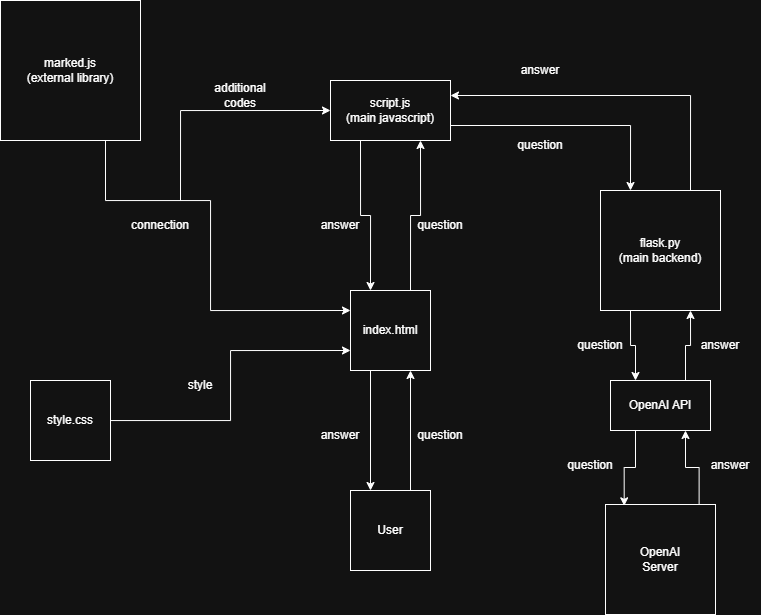

The diagram above was exported from draw.io. Its source (the exported page's mxGraphModel, read from the mxfile embedded in the PNG):
<mxGraphModel dx="1155" dy="695" grid="1" gridSize="10" guides="1" tooltips="1" connect="1" arrows="1" fold="1" page="1" pageScale="1" pageWidth="827" pageHeight="1169" math="0" shadow="0">
  <root>
    <mxCell id="0" />
    <mxCell id="1" parent="0" />
    <mxCell id="ZOT4wE2VqJGO6J4iO_dz-25" edge="1" parent="1" style="edgeStyle=orthogonalEdgeStyle;rounded=0;orthogonalLoop=1;jettySize=auto;html=1;entryX=0.75;entryY=1;entryDx=0;entryDy=0;" target="ZOT4wE2VqJGO6J4iO_dz-22">
      <mxGeometry relative="1" as="geometry">
        <mxPoint x="460" y="370" as="sourcePoint" />
        <mxPoint x="460" y="220" as="targetPoint" />
      </mxGeometry>
    </mxCell>
    <mxCell id="ZOT4wE2VqJGO6J4iO_dz-37" edge="1" parent="1" source="ZOT4wE2VqJGO6J4iO_dz-1" style="edgeStyle=orthogonalEdgeStyle;rounded=0;orthogonalLoop=1;jettySize=auto;html=1;exitX=0.25;exitY=1;exitDx=0;exitDy=0;entryX=0.25;entryY=0;entryDx=0;entryDy=0;" target="ZOT4wE2VqJGO6J4iO_dz-36">
      <mxGeometry relative="1" as="geometry" />
    </mxCell>
    <mxCell id="ZOT4wE2VqJGO6J4iO_dz-1" parent="1" style="whiteSpace=wrap;html=1;aspect=fixed;" value="index.html" vertex="1">
      <mxGeometry height="80" width="80" x="400" y="370" as="geometry" />
    </mxCell>
    <mxCell id="5YwJO6Y4--V9Z2JLFwPh-18" edge="1" parent="1" source="ZOT4wE2VqJGO6J4iO_dz-3" style="edgeStyle=orthogonalEdgeStyle;rounded=0;orthogonalLoop=1;jettySize=auto;html=1;entryX=0;entryY=0.75;entryDx=0;entryDy=0;" target="ZOT4wE2VqJGO6J4iO_dz-1">
      <mxGeometry relative="1" as="geometry" />
    </mxCell>
    <mxCell id="ZOT4wE2VqJGO6J4iO_dz-3" parent="1" style="whiteSpace=wrap;html=1;aspect=fixed;" value="style.css" vertex="1">
      <mxGeometry height="80" width="80" x="80" y="460" as="geometry" />
    </mxCell>
    <mxCell id="ZOT4wE2VqJGO6J4iO_dz-6" parent="1" style="text;html=1;whiteSpace=wrap;strokeColor=none;fillColor=none;align=center;verticalAlign=middle;rounded=0;" value="style" vertex="1">
      <mxGeometry height="30" width="60" x="220" y="450" as="geometry" />
    </mxCell>
    <mxCell id="ZOT4wE2VqJGO6J4iO_dz-11" parent="1" style="text;html=1;whiteSpace=wrap;strokeColor=none;fillColor=none;align=center;verticalAlign=middle;rounded=0;" value="question" vertex="1">
      <mxGeometry height="30" width="60" x="460" y="290" as="geometry" />
    </mxCell>
    <mxCell id="5YwJO6Y4--V9Z2JLFwPh-16" edge="1" parent="1" source="ZOT4wE2VqJGO6J4iO_dz-12" style="edgeStyle=orthogonalEdgeStyle;rounded=0;orthogonalLoop=1;jettySize=auto;html=1;exitX=0.75;exitY=1;exitDx=0;exitDy=0;entryX=0;entryY=0.25;entryDx=0;entryDy=0;" target="ZOT4wE2VqJGO6J4iO_dz-1">
      <mxGeometry relative="1" as="geometry">
        <Array as="points">
          <mxPoint x="155" y="280" />
          <mxPoint x="260" y="280" />
          <mxPoint x="260" y="390" />
        </Array>
      </mxGeometry>
    </mxCell>
    <mxCell id="ZOT4wE2VqJGO6J4iO_dz-12" parent="1" style="whiteSpace=wrap;html=1;aspect=fixed;" value="marked.js&lt;div&gt;(external library)&lt;/div&gt;" vertex="1">
      <mxGeometry height="140" width="140" x="50" y="80" as="geometry" />
    </mxCell>
    <mxCell id="ZOT4wE2VqJGO6J4iO_dz-17" edge="1" parent="1" source="ZOT4wE2VqJGO6J4iO_dz-14" style="edgeStyle=orthogonalEdgeStyle;rounded=0;orthogonalLoop=1;jettySize=auto;html=1;entryX=0.25;entryY=0;entryDx=0;entryDy=0;exitX=0.25;exitY=1;exitDx=0;exitDy=0;" target="5YwJO6Y4--V9Z2JLFwPh-13" value="">
      <mxGeometry relative="1" as="geometry">
        <mxPoint x="685" y="460" as="targetPoint" />
      </mxGeometry>
    </mxCell>
    <mxCell id="ZOT4wE2VqJGO6J4iO_dz-31" edge="1" parent="1" source="ZOT4wE2VqJGO6J4iO_dz-14" style="edgeStyle=orthogonalEdgeStyle;rounded=0;orthogonalLoop=1;jettySize=auto;html=1;exitX=0.75;exitY=0;exitDx=0;exitDy=0;entryX=1;entryY=0.25;entryDx=0;entryDy=0;" target="ZOT4wE2VqJGO6J4iO_dz-22">
      <mxGeometry relative="1" as="geometry" />
    </mxCell>
    <mxCell id="ZOT4wE2VqJGO6J4iO_dz-14" parent="1" style="whiteSpace=wrap;html=1;aspect=fixed;" value="flask.py&lt;div&gt;(main backend)&lt;/div&gt;" vertex="1">
      <mxGeometry height="120" width="120" x="650" y="270" as="geometry" />
    </mxCell>
    <mxCell id="ZOT4wE2VqJGO6J4iO_dz-29" edge="1" parent="1" source="5YwJO6Y4--V9Z2JLFwPh-13" style="edgeStyle=orthogonalEdgeStyle;rounded=0;orthogonalLoop=1;jettySize=auto;html=1;exitX=0.75;exitY=0;exitDx=0;exitDy=0;entryX=0.75;entryY=1;entryDx=0;entryDy=0;" target="ZOT4wE2VqJGO6J4iO_dz-14">
      <mxGeometry relative="1" as="geometry">
        <Array as="points">
          <mxPoint x="735" y="425" />
          <mxPoint x="740" y="425" />
        </Array>
        <mxPoint x="735" y="460" as="sourcePoint" />
      </mxGeometry>
    </mxCell>
    <mxCell id="5YwJO6Y4--V9Z2JLFwPh-5" edge="1" parent="1" source="5YwJO6Y4--V9Z2JLFwPh-13" style="edgeStyle=orthogonalEdgeStyle;rounded=0;orthogonalLoop=1;jettySize=auto;html=1;exitX=0.25;exitY=1;exitDx=0;exitDy=0;entryX=0.17;entryY=0.012;entryDx=0;entryDy=0;entryPerimeter=0;" target="5YwJO6Y4--V9Z2JLFwPh-4">
      <mxGeometry relative="1" as="geometry">
        <mxPoint x="685" y="510" as="sourcePoint" />
        <mxPoint x="670" y="580" as="targetPoint" />
      </mxGeometry>
    </mxCell>
    <mxCell id="ZOT4wE2VqJGO6J4iO_dz-18" parent="1" style="text;html=1;whiteSpace=wrap;strokeColor=none;fillColor=none;align=center;verticalAlign=middle;rounded=0;" value="question" vertex="1">
      <mxGeometry height="30" width="60" x="560" y="210" as="geometry" />
    </mxCell>
    <mxCell id="ZOT4wE2VqJGO6J4iO_dz-26" edge="1" parent="1" source="ZOT4wE2VqJGO6J4iO_dz-22" style="edgeStyle=orthogonalEdgeStyle;rounded=0;orthogonalLoop=1;jettySize=auto;html=1;entryX=0.25;entryY=0;entryDx=0;entryDy=0;exitX=1;exitY=0.75;exitDx=0;exitDy=0;" target="ZOT4wE2VqJGO6J4iO_dz-14">
      <mxGeometry relative="1" as="geometry" />
    </mxCell>
    <mxCell id="ZOT4wE2VqJGO6J4iO_dz-33" edge="1" parent="1" source="ZOT4wE2VqJGO6J4iO_dz-22" style="edgeStyle=orthogonalEdgeStyle;rounded=0;orthogonalLoop=1;jettySize=auto;html=1;exitX=0.25;exitY=1;exitDx=0;exitDy=0;entryX=0.25;entryY=0;entryDx=0;entryDy=0;" target="ZOT4wE2VqJGO6J4iO_dz-1">
      <mxGeometry relative="1" as="geometry" />
    </mxCell>
    <mxCell id="5YwJO6Y4--V9Z2JLFwPh-23" edge="1" parent="1" style="edgeStyle=orthogonalEdgeStyle;rounded=0;orthogonalLoop=1;jettySize=auto;html=1;entryX=0;entryY=0.5;entryDx=0;entryDy=0;" target="ZOT4wE2VqJGO6J4iO_dz-22">
      <mxGeometry relative="1" as="geometry">
        <Array as="points">
          <mxPoint x="230" y="190" />
        </Array>
        <mxPoint x="230" y="280" as="sourcePoint" />
        <mxPoint x="280" y="230" as="targetPoint" />
      </mxGeometry>
    </mxCell>
    <mxCell id="ZOT4wE2VqJGO6J4iO_dz-22" parent="1" style="rounded=0;whiteSpace=wrap;html=1;" value="script.js&lt;div&gt;(main javascript)&lt;/div&gt;" vertex="1">
      <mxGeometry height="60" width="120" x="380" y="160" as="geometry" />
    </mxCell>
    <mxCell id="ZOT4wE2VqJGO6J4iO_dz-27" parent="1" style="text;html=1;whiteSpace=wrap;strokeColor=none;fillColor=none;align=center;verticalAlign=middle;rounded=0;" value="additional&lt;div&gt;codes&lt;/div&gt;" vertex="1">
      <mxGeometry height="30" width="60" x="260" y="160" as="geometry" />
    </mxCell>
    <mxCell id="ZOT4wE2VqJGO6J4iO_dz-28" parent="1" style="text;html=1;whiteSpace=wrap;strokeColor=none;fillColor=none;align=center;verticalAlign=middle;rounded=0;" value="question" vertex="1">
      <mxGeometry height="30" width="60" x="620" y="410" as="geometry" />
    </mxCell>
    <mxCell id="ZOT4wE2VqJGO6J4iO_dz-30" parent="1" style="text;html=1;whiteSpace=wrap;strokeColor=none;fillColor=none;align=center;verticalAlign=middle;rounded=0;" value="answer" vertex="1">
      <mxGeometry height="30" width="60" x="740" y="410" as="geometry" />
    </mxCell>
    <mxCell id="ZOT4wE2VqJGO6J4iO_dz-32" parent="1" style="text;html=1;whiteSpace=wrap;strokeColor=none;fillColor=none;align=center;verticalAlign=middle;rounded=0;" value="answer" vertex="1">
      <mxGeometry height="30" width="60" x="560" y="135" as="geometry" />
    </mxCell>
    <mxCell id="ZOT4wE2VqJGO6J4iO_dz-34" parent="1" style="text;html=1;whiteSpace=wrap;strokeColor=none;fillColor=none;align=center;verticalAlign=middle;rounded=0;" value="answer" vertex="1">
      <mxGeometry height="30" width="60" x="360" y="290" as="geometry" />
    </mxCell>
    <mxCell id="ZOT4wE2VqJGO6J4iO_dz-38" edge="1" parent="1" source="ZOT4wE2VqJGO6J4iO_dz-36" style="edgeStyle=orthogonalEdgeStyle;rounded=0;orthogonalLoop=1;jettySize=auto;html=1;exitX=0.75;exitY=0;exitDx=0;exitDy=0;entryX=0.75;entryY=1;entryDx=0;entryDy=0;" target="ZOT4wE2VqJGO6J4iO_dz-1">
      <mxGeometry relative="1" as="geometry" />
    </mxCell>
    <mxCell id="ZOT4wE2VqJGO6J4iO_dz-36" parent="1" style="whiteSpace=wrap;html=1;aspect=fixed;" value="User" vertex="1">
      <mxGeometry height="80" width="80" x="400" y="570" as="geometry" />
    </mxCell>
    <mxCell id="5YwJO6Y4--V9Z2JLFwPh-1" parent="1" style="text;html=1;whiteSpace=wrap;strokeColor=none;fillColor=none;align=center;verticalAlign=middle;rounded=0;" value="question" vertex="1">
      <mxGeometry height="30" width="60" x="460" y="500" as="geometry" />
    </mxCell>
    <mxCell id="5YwJO6Y4--V9Z2JLFwPh-2" parent="1" style="text;html=1;whiteSpace=wrap;strokeColor=none;fillColor=none;align=center;verticalAlign=middle;rounded=0;" value="answer" vertex="1">
      <mxGeometry height="30" width="60" x="360" y="500" as="geometry" />
    </mxCell>
    <mxCell id="5YwJO6Y4--V9Z2JLFwPh-10" edge="1" parent="1" source="5YwJO6Y4--V9Z2JLFwPh-4" style="edgeStyle=orthogonalEdgeStyle;rounded=0;orthogonalLoop=1;jettySize=auto;html=1;exitX=0.851;exitY=0.035;exitDx=0;exitDy=0;entryX=0.75;entryY=1;entryDx=0;entryDy=0;exitPerimeter=0;" target="5YwJO6Y4--V9Z2JLFwPh-13">
      <mxGeometry relative="1" as="geometry">
        <mxPoint x="735" y="510" as="targetPoint" />
      </mxGeometry>
    </mxCell>
    <mxCell id="5YwJO6Y4--V9Z2JLFwPh-4" parent="1" style="whiteSpace=wrap;html=1;aspect=fixed;" value="OpenAI&lt;div&gt;Server&lt;/div&gt;" vertex="1">
      <mxGeometry height="110" width="110" x="655" y="584" as="geometry" />
    </mxCell>
    <mxCell id="5YwJO6Y4--V9Z2JLFwPh-11" parent="1" style="text;html=1;whiteSpace=wrap;strokeColor=none;fillColor=none;align=center;verticalAlign=middle;rounded=0;" value="question" vertex="1">
      <mxGeometry height="30" width="60" x="610" y="530" as="geometry" />
    </mxCell>
    <mxCell id="5YwJO6Y4--V9Z2JLFwPh-12" parent="1" style="text;html=1;whiteSpace=wrap;strokeColor=none;fillColor=none;align=center;verticalAlign=middle;rounded=0;" value="answer" vertex="1">
      <mxGeometry height="30" width="60" x="750" y="530" as="geometry" />
    </mxCell>
    <mxCell id="5YwJO6Y4--V9Z2JLFwPh-13" parent="1" style="rounded=0;whiteSpace=wrap;html=1;" value="OpenAI API" vertex="1">
      <mxGeometry height="50" width="100" x="660" y="460" as="geometry" />
    </mxCell>
    <mxCell id="5YwJO6Y4--V9Z2JLFwPh-17" parent="1" style="text;html=1;whiteSpace=wrap;strokeColor=none;fillColor=none;align=center;verticalAlign=middle;rounded=0;" value="connection" vertex="1">
      <mxGeometry height="30" width="60" x="180" y="290" as="geometry" />
    </mxCell>
  </root>
</mxGraphModel>